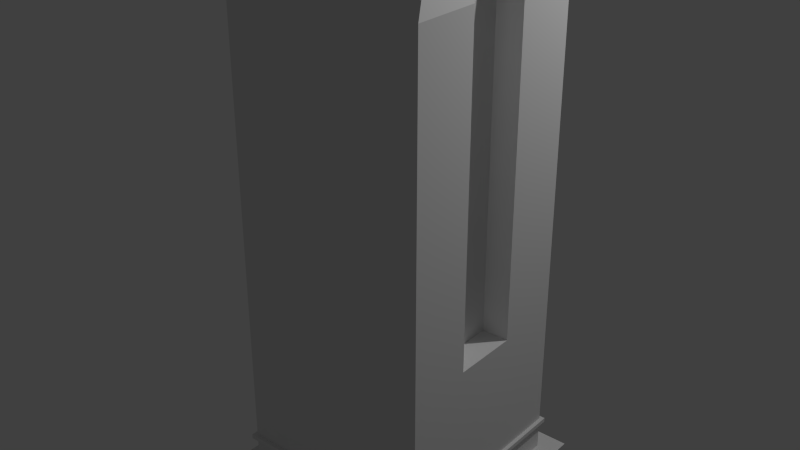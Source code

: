 # Source: building2.blend  (saved by Blender 2.73.8; exported with 4.5.12 LTS)
import bpy
from mathutils import Matrix  # noqa: F401  (used for matrix-valued properties, if any)

bpy.ops.wm.read_factory_settings(use_empty=True)
scene = bpy.context.scene
scene.name = 'Scene'

# ---- collections
col_collection_1 = bpy.data.collections.new('Collection 1'); scene.collection.children.link(col_collection_1)

# ---- materials (node trees are filled in below, after node groups)
mat_sides = bpy.data.materials.new('Sides')
mat_sides.alpha_threshold = 0.0
mat_sides.use_transparent_shadow = False
mat_sides.roughness = 0.5
mat_sides.specular_intensity = 0.0454
mat_sides.line_color = (0.0, 0.0, 0.0, 1.0)
mat_stores = bpy.data.materials.new('Stores')
mat_stores.alpha_threshold = 0.0
mat_stores.use_transparent_shadow = False
mat_stores.roughness = 0.5
mat_stores.line_color = (0.0, 0.0, 0.0, 1.0)
mat_cementy = bpy.data.materials.new('Cementy')
mat_cementy.alpha_threshold = 0.0
mat_cementy.use_transparent_shadow = False
mat_cementy.roughness = 0.5
mat_cementy.line_color = (0.0, 0.0, 0.0, 1.0)

# ---- material node trees

# ---- world
world_world = bpy.data.worlds.new('World'); scene.world = world_world
world_world.color = (0.05088, 0.05088, 0.05088)
world_world.use_sun_shadow = False
world_world.sun_shadow_jitter_overblur = 0.0
world_world.cycles.sampling_method = 'MANUAL'
world_world.cycles.sample_map_resolution = 256

# ---- lights
light_lamp = bpy.data.lights.new('Lamp', 'POINT')
light_lamp.transmission_factor = 0.0
light_lamp.cutoff_distance = 30.0
light_lamp.energy = 423.0
light_lamp.shadow_buffer_clip_start = 1.001
light_lamp.shadow_soft_size = 0.1
light_lamp.shadow_maximum_resolution = 0.006
light_lamp.use_absolute_resolution = True
light_lamp.cycles.use_multiple_importance_sampling = False

# ---- meshes
me_cube = bpy.data.meshes.new('Cube')
me_cube.from_pydata([(-0.9971, -0.9988, 0.0), (-0.9971, 1.001, 0.0), (1.003, 1.001, 0.0), (1.003, -0.9988, 0.0), (-0.9971, -0.9988, 0.3), (-0.9971, 1.001, 0.3), (1.003, 1.001, 0.3), (1.003, -0.9988, 0.3), (-0.9971, -0.9988, 1.549), (1.041, 1.039, 0.2857), (1.041, -1.037, 0.2857), (-1.035, -1.037, 0.2857), (-1.035, 1.039, 0.2857), (1.041, 1.039, 0.3279), (1.041, -1.037, 0.3279), (-1.035, -1.037, 0.3279), (-1.035, 1.039, 0.3279), (1.003, 1.001, 1.549), (-0.9971, 1.001, 1.549), (1.003, -0.9988, 1.549), (1.003, 0.3346, 1.549), (1.003, -0.3321, 1.549), (0.7325, 0.3346, 1.549), (0.7325, -0.3321, 1.549), (-0.9971, -0.9988, 4.728), (1.003, 1.001, 4.728), (-0.9971, 1.001, 4.728), (1.003, -0.9988, 4.728), (1.003, 0.3346, 4.728), (1.003, -0.3321, 4.728), (0.7325, 0.3346, 4.728), (0.7325, -0.3321, 4.728), (-0.8374, -0.8873, 4.855), (0.9396, 0.8897, 4.855), (-0.8374, 0.8897, 4.855), (0.9396, -0.8873, 4.855), (0.9396, 0.2974, 4.855), (0.9396, -0.2949, 4.855), (0.6993, 0.2974, 4.855), (0.6993, -0.2949, 4.855), (-0.7325, -0.814, 4.855), (0.898, 0.8165, 4.855), (-0.7325, 0.8165, 4.855), (0.898, -0.814, 4.855), (0.898, 0.3456, 4.855), (0.898, -0.3378, 4.855), (0.6776, 0.3456, 4.855), (0.6776, -0.3378, 4.855), (-0.7325, -0.814, 4.796), (0.898, 0.8165, 4.796), (-0.7325, 0.8165, 4.796), (0.898, -0.814, 4.796), (0.898, 0.3456, 4.796), (0.898, -0.3378, 4.796), (0.6776, 0.3456, 4.796), (0.6776, -0.3378, 4.796), (0.02365, -0.4617, 4.787), (-0.1325, -0.6242, 4.787), (-0.4574, -0.3119, 4.787), (-0.3013, -0.1494, 4.787), (0.02365, -0.4617, 5.013), (-0.1325, -0.6242, 5.013), (-0.4574, -0.3119, 5.013), (-0.3013, -0.1494, 5.013), (0.06609, 0.3295, 4.787), (-0.09006, 0.1671, 4.787), (-0.415, 0.4794, 4.787), (-0.2588, 0.6418, 4.787), (0.06609, 0.3295, 5.013), (-0.09006, 0.1671, 5.013), (-0.415, 0.4794, 5.013), (-0.2588, 0.6418, 5.013), (-1.197, -1.199, 0.0), (-1.197, 1.201, 0.0), (1.203, 1.201, 0.0), (1.203, -1.199, 0.0)], [], [(0, 4, 5, 1), (4, 0, 3, 7), (1, 5, 6, 2), (2, 6, 7, 3), (4, 7, 19, 8), (13, 14, 10, 9), (14, 15, 11, 10), (15, 16, 12, 11), (16, 13, 9, 12), (9, 10, 11, 12), (16, 15, 14, 13), (5, 4, 8, 18), (6, 5, 18, 17), (7, 6, 17, 20, 21, 19), (20, 28, 30, 22), (28, 36, 38, 30), (23, 31, 29, 21), (22, 30, 31, 23), (20, 22, 23, 21), (20, 17, 25, 28), (18, 8, 24, 26), (19, 21, 29, 27), (8, 19, 27, 24), (17, 18, 26, 25), (31, 39, 37, 29), (30, 38, 39, 31), (28, 25, 33, 36), (26, 24, 32, 34), (27, 29, 37, 35), (24, 27, 35, 32), (25, 26, 34, 33), (36, 44, 46, 38), (39, 47, 45, 37), (38, 46, 47, 39), (36, 33, 41, 44), (34, 32, 40, 42), (35, 37, 45, 43), (32, 35, 43, 40), (33, 34, 42, 41), (44, 52, 54, 46), (47, 55, 53, 45), (46, 54, 55, 47), (44, 41, 49, 52), (42, 40, 48, 50), (43, 45, 53, 51), (40, 43, 51, 48), (41, 42, 50, 49), (50, 48, 51, 53, 55, 54, 52, 49), (60, 61, 57, 56), (61, 62, 58, 57), (62, 63, 59, 58), (63, 60, 56, 59), (56, 57, 58, 59), (63, 62, 61, 60), (68, 69, 65, 64), (69, 70, 66, 65), (70, 71, 67, 66), (71, 68, 64, 67), (64, 65, 66, 67), (71, 70, 69, 68), (2, 3, 75, 74), (1, 2, 74, 73), (3, 0, 72, 75), (0, 1, 73, 72)])
me_cube.polygons.foreach_set('material_index', [1, 1, 1, 1, 0, 0, 0, 0, 0, 0, 0, 0, 0, 0, 0, 2, 0, 0, 2, 0, 0, 0, 0, 0, 2, 2, 2, 2, 2, 2, 2, 2, 2, 2, 2, 2, 2, 2, 2, 2, 2, 2, 2, 2, 2, 2, 2, 2, 2, 2, 2, 2, 2, 2, 2, 2, 2, 2, 2, 2, 1, 1, 1, 1])
_uv = me_cube.uv_layers.new(name='UVMap')
_uv.uv.foreach_set('vector', [0.9072, 0.01446, 0.9072, 0.9156, -0.5339, 0.9156, -0.5339, 0.01446, 0.9072, 0.02197, 0.9072, 0.9231, -0.5339, 0.9231, -0.5339, 0.02197, 0.9072, 0.02572, 0.9072, 0.9268, -0.5339, 0.9268, -0.5339, 0.02572, -0.5339, 0.9193, -0.5339, 0.01822, 0.9072, 0.01822, 0.9072, 0.9193, -0.7146, -0.06012, 1.406, -0.06012, 1.406, 1.264, -0.7146, 1.264, 0.0, 0.0, 0.0, 0.0, 0.0, 0.0, 0.0, 0.0, 0.0, 0.0, 0.0, 0.0, 0.0, 0.0, 0.0, 0.0, 0.0, 0.0, 0.0, 0.0, 0.0, 0.0, 0.0, 0.0, 0.0, 0.0, 0.0, 0.0, 0.0, 0.0, 0.0, 0.0, 0.0, 0.0, 0.0, 0.0, 0.0, 0.0, 0.0, 0.0, 0.0, 0.0, 0.0, 0.0, 0.0, 0.0, 0.0, 0.0, -0.702, -0.05051, 1.406, -0.05052, 1.406, 1.256, -0.702, 1.256, 1.406, 1.265, -0.7146, 1.265, -0.7146, -0.05963, 1.406, -0.05963, 1.414, 1.271, -0.7067, 1.271, -0.7067, -0.05319, 0.0003334, -0.05319, 0.7074, -0.05319, 1.414, -0.05319, -0.4529, -1.193, -0.4529, 2.193, -0.165, 2.193, -0.165, -1.193, 0.682, 0.5952, 0.6646, 0.5875, 0.6534, 0.5593, 0.6722, 0.5628, 0.5448, -1.193, 0.5448, 2.193, 0.8327, 2.193, 0.8327, -1.193, -0.165, -1.193, -0.165, 2.193, 0.5448, 2.193, 0.5448, -1.193, 0.9999, 6.41e-05, 0.9999, 0.4056, 6.368e-05, 0.4056, 6.395e-05, 6.368e-05, -3.312, -1.495, -2.581, -1.495, -2.581, 1.989, -3.312, 1.989, -0.3898, -1.495, 1.802, -1.495, 1.802, 1.989, -0.3898, 1.989, 3.993, -1.495, 4.724, -1.495, 4.724, 1.989, 3.993, 1.989, 1.802, -1.495, 3.993, -1.495, 3.993, 1.989, 1.802, 1.989, -2.581, -1.495, -0.3898, -1.495, -0.3898, 1.989, -2.581, 1.989, 0.9654, 5.047e-05, 0.9679, 0.1396, 0.6872, 0.1381, 0.6832, 5.047e-05, 0.6722, 0.5628, 0.6534, 0.5593, 0.6766, 0.4879, 0.6908, 0.4927, 0.682, 0.5952, 0.6447, 0.6946, 0.6298, 0.6701, 0.6646, 0.5875, 0.9511, 0.000101, 0.04056, 9.981e-05, 0.1114, 0.09413, 0.8813, 0.08996, 0.00405, 0.0013, 0.6832, 5.047e-05, 0.6872, 0.1381, 0.004247, 0.1352, 0.0001028, 0.3482, 0.2413, 0.0001028, 0.2631, 0.0315, 0.04878, 0.3408, 0.9999, 0.9116, 0.9511, 0.000101, 0.8813, 0.08996, 0.9141, 0.8517, 0.6646, 0.5875, 0.6588, 0.5883, 0.6486, 0.5626, 0.6534, 0.5593, 0.6766, 0.4879, 0.6753, 0.4846, 0.6923, 0.4737, 0.6954, 0.4759, 0.6534, 0.5593, 0.6486, 0.5626, 0.6753, 0.4846, 0.6766, 0.4879, 0.6646, 0.5875, 0.6298, 0.6701, 0.6266, 0.6569, 0.6588, 0.5883, 0.2509, 0.6946, 0.04878, 0.3408, 0.07051, 0.3365, 0.2684, 0.6767, 0.7046, 0.4263, 0.6954, 0.4759, 0.6923, 0.4737, 0.6989, 0.433, 0.04878, 0.3408, 0.2631, 0.0315, 0.2694, 0.04437, 0.07051, 0.3365, 0.6298, 0.6701, 0.2509, 0.6946, 0.2684, 0.6767, 0.6266, 0.6569, 0.6588, 0.5883, 0.6496, 0.5885, 0.6401, 0.5617, 0.6486, 0.5626, 0.6753, 0.4846, 0.6706, 0.4813, 0.6873, 0.47, 0.6923, 0.4737, 0.6486, 0.5626, 0.6401, 0.5617, 0.6706, 0.4813, 0.6753, 0.4846, 0.6588, 0.5883, 0.6266, 0.6569, 0.6205, 0.6476, 0.6496, 0.5885, 0.2684, 0.6767, 0.07051, 0.3365, 0.08629, 0.3367, 0.2748, 0.664, 0.6989, 0.433, 0.6923, 0.4737, 0.6873, 0.47, 0.695, 0.4323, 0.07051, 0.3365, 0.2694, 0.04437, 0.2797, 0.05141, 0.08629, 0.3367, 0.6266, 0.6569, 0.2684, 0.6767, 0.2748, 0.664, 0.6205, 0.6476, 9.596e-05, 0.9011, 9.491e-05, 9.623e-05, 0.9011, 9.491e-05, 0.9011, 0.2632, 0.9999, 0.3344, 0.7792, 0.6409, 0.9011, 0.6409, 0.9011, 0.9011, 0.2341, 0.6819, 0.2341, 0.58, 0.3361, 0.58, 0.3361, 0.6819, 0.3361, 0.4781, 0.5399, 0.4781, 0.5399, 0.58, 0.3361, 0.58, 0.6419, 0.58, 0.6419, 0.6819, 0.5399, 0.6819, 0.5399, 0.58, 0.5399, 0.7839, 0.3361, 0.7839, 0.3361, 0.6819, 0.5399, 0.6819, 0.3361, 0.6819, 0.3361, 0.58, 0.5399, 0.58, 0.5399, 0.6819, 0.5399, 0.3761, 0.5399, 0.4781, 0.3361, 0.4781, 0.3361, 0.3761, 0.2341, 0.6819, 0.2341, 0.58, 0.3361, 0.58, 0.3361, 0.6819, 0.3361, 0.4781, 0.5399, 0.4781, 0.5399, 0.58, 0.3361, 0.58, 0.6419, 0.58, 0.6419, 0.6819, 0.5399, 0.6819, 0.5399, 0.58, 0.5399, 0.7839, 0.3361, 0.7839, 0.3361, 0.6819, 0.5399, 0.6819, 0.3361, 0.6819, 0.3361, 0.58, 0.5399, 0.58, 0.5399, 0.6819, 0.5399, 0.3761, 0.5399, 0.4781, 0.3361, 0.4781, 0.3361, 0.3761, 0.2558, 0.9225, 0.1962, 0.9225, 0.1903, 0.8478, 0.2618, 0.8478, 0.1962, 0.8478, 0.2558, 0.8478, 0.2618, 0.9225, 0.1903, 0.9225, 0.2558, 0.9225, 0.1962, 0.9225, 0.1903, 0.8478, 0.2618, 0.8478, 0.1962, 0.8478, 0.2558, 0.8478, 0.2618, 0.9225, 0.1903, 0.9225])
me_cube.materials.append(mat_sides)
me_cube.materials.append(mat_stores)
me_cube.materials.append(mat_cementy)
me_cube.use_remesh_preserve_volume = False
me_cube.use_remesh_preserve_attributes = False
me_cube.use_mirror_vertex_groups = False
me_cube.update()

# ---- objects
ob_tile_building2 = bpy.data.objects.new('tile_Building2', me_cube)
ob_lamp = bpy.data.objects.new('Lamp', light_lamp)

# ---- transforms, parenting, visibility, modifiers, constraints
ob_tile_building2.location = (0.0, 0.0, 0.0)
ob_tile_building2.scale = (0.9634, 0.9634, 1.0)
ob_tile_building2.lock_rotations_4d = False
ob_tile_building2.empty_display_type = 'ARROWS'
ob_tile_building2.lineart.crease_threshold = 0.0
ob_lamp.location = (3.298, 2.973, 7.554)
ob_lamp.rotation_euler = (0.6503, 0.05522, 1.866)
ob_lamp.lock_rotations_4d = False
ob_lamp.empty_display_type = 'ARROWS'
ob_lamp.color = (0.0, 0.0, 0.0, 0.0)
ob_lamp.lineart.crease_threshold = 0.0

# ---- collection membership
col_collection_1.objects.link(ob_tile_building2)
col_collection_1.objects.link(ob_lamp)

# ---- scene / render settings (as saved in the file)
scene.frame_start = 1; scene.frame_end = 250; scene.frame_set(1)
scene.render.engine = 'BLENDER_EEVEE_NEXT'
scene.render.resolution_percentage = 50
scene.render.dither_intensity = 0.0
scene.cycles.use_denoising = False
scene.cycles.samples = 10
scene.cycles.sampling_pattern = 'TABULATED_SOBOL'
scene.cycles.light_sampling_threshold = 0.0
scene.cycles.use_adaptive_sampling = False
scene.cycles.use_light_tree = False
scene.cycles.blur_glossy = 0.0
scene.cycles.volume_bounces = 1
scene.cycles.pixel_filter_type = 'GAUSSIAN'
scene.cycles.sample_clamp_indirect = 0.0
scene.view_settings.view_transform = 'Standard'
bpy.context.view_layer.update()

# ---- added for rendering (the .blend has no active camera): camera
cam_auto = bpy.data.cameras.new('AutoCamera')
cam_auto.lens = 50.0
cam_auto.sensor_width = 36.0
cam_auto.clip_end = 1000.0
ob_auto_camera = bpy.data.objects.new('AutoCamera', cam_auto)
scene.collection.objects.link(ob_auto_camera)
ob_auto_camera.location = (5.54017, -6.6437, 6.93625)
ob_auto_camera.rotation_euler = (1.09748, -7.21219e-08, 0.694738)
scene.camera = ob_auto_camera
bpy.context.view_layer.update()
